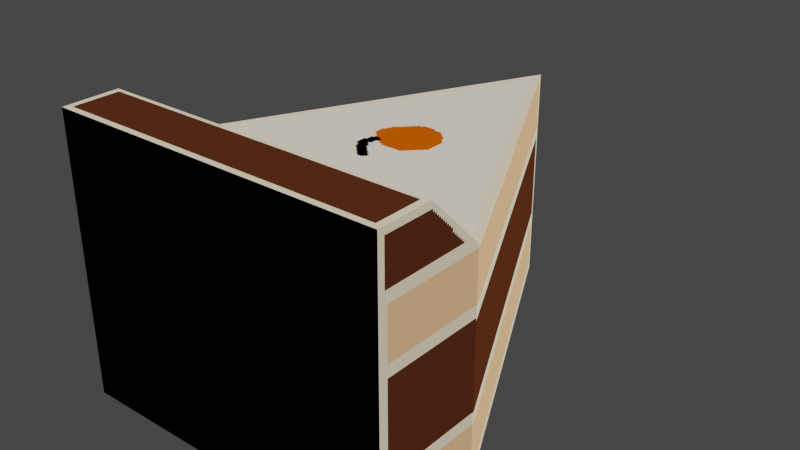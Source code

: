 # Source: ScaleCake.blend  (saved by Blender 3.0.42; exported with 4.5.12 LTS)
import bpy
from mathutils import Matrix  # noqa: F401  (used for matrix-valued properties, if any)

bpy.ops.wm.read_factory_settings(use_empty=True)
scene = bpy.context.scene
scene.name = 'Scene'

# ---- collections
col_collection = bpy.data.collections.new('Collection'); scene.collection.children.link(col_collection)

# ---- images (referenced by path relative to the original .blend; pixels are not part of the script)
import os
ASSET_DIR = os.environ.get("B2B_ASSET_DIR", "")  # directory of the original .blend (textures are referenced by path, not embedded)
HERE = os.path.dirname(os.path.abspath(__file__))  # packed textures are extracted next to this script under _unpacked/

def load_image(name, relpath, width, height, colorspace="sRGB"):
    """Load a texture the original file referenced (path relative to the .blend, or extracted next to this script)."""
    p = next((c for c in (os.path.join(HERE, relpath), os.path.join(ASSET_DIR, relpath)) if relpath and os.path.exists(c)), "")
    if p:
        img = bpy.data.images.load(p, check_existing=True)
        img.name = name
    else:  # same state as the original file: an image datablock whose file is absent (Cycles renders it pink)
        img = bpy.data.images.new(name, width, height)
        img.source = "FILE"
        img.filepath = "//" + (relpath or name)
    img.colorspace_settings.name = colorspace
    return img
img_spritecake = load_image('SpriteCake', '_unpacked/SpriteCake.7c330676.png', 480, 480, 'sRGB')

# ---- materials (node trees are filled in below, after node groups)
mat_scalepie_mtl = bpy.data.materials.new('scalepie_mtl')
mat_scalepie_mtl.use_transparent_shadow = False
mat_scalepie_mtl.diffuse_color = (1.0, 1.0, 1.0, 1.0)
mat_scalepie_mtl.roughness = 1.0
mat_scalepie_mtl.specular_intensity = 0.0

# ---- material node trees
mat_scalepie_mtl.use_nodes = True; mat_scalepie_mtl.node_tree.nodes.clear()
_N = mat_scalepie_mtl.node_tree.nodes; _L = mat_scalepie_mtl.node_tree.links
n0 = _N.new('ShaderNodeBsdfPrincipled'); n0.name = 'Principled BSDF'; n0.location = (10, 300)
n0.distribution = 'GGX'
n0.subsurface_method = 'RANDOM_WALK_SKIN'
n0.inputs[2].default_value = 1.0
n0.inputs[3].default_value = 1.45
n0.inputs[13].default_value = 0.0
n0.inputs[27].default_value = (0.0, 0.0, 0.0, 1.0)
n0.inputs[28].default_value = 1.0
n1 = _N.new('ShaderNodeOutputMaterial'); n1.name = 'Material Output'; n1.location = (300, 300)
n2 = _N.new('ShaderNodeTexImage'); n2.name = 'Image Texture'; n2.location = (-300, 600)
n2.image = img_spritecake
n2.interpolation = 'Closest'
_L.new(n0.outputs[0], n1.inputs[0])
_L.new(n2.outputs[0], n0.inputs[0])
n1.is_active_output = True

# ---- world
world_world = bpy.data.worlds.new('World'); scene.world = world_world
world_world.use_nodes = True; world_world.node_tree.nodes.clear()
_N = world_world.node_tree.nodes; _L = world_world.node_tree.links
n0 = _N.new('ShaderNodeOutputWorld'); n0.name = 'World Output'; n0.location = (300, 300)
n1 = _N.new('ShaderNodeBackground'); n1.name = 'Background'; n1.location = (10, 300)
n1.inputs[0].default_value = (0.05088, 0.05088, 0.05088, 1.0)
_L.new(n1.outputs[0], n0.inputs[0])
n0.is_active_output = True
world_world.color = (0.05088, 0.05088, 0.05088)
world_world.use_sun_shadow = False
world_world.sun_shadow_jitter_overblur = 0.0

# ---- meshes
me_scalepie = bpy.data.meshes.new('scalepie')
me_scalepie.from_pydata([(-0.75, 0.5, 0.5), (0.75, 0.5, 0.5), (0.0, 0.5, -1.0), (0.75, -0.5, 0.5), (-0.75, -0.5, 0.5), (0.0, -0.5, -1.0), (-0.75, -0.5, 1.0), (0.75, -0.5, 1.0), (-0.75, 0.5, 1.0), (0.75, 0.5, 1.0), (-0.75, 0.75, 0.75), (-0.75, 0.75, 1.0), (0.75, 0.75, 0.75), (0.75, 0.75, 1.0)], [], [(0, 1, 2), (3, 4, 5), (1, 3, 5, 2), (4, 0, 2, 5), (6, 4, 3, 7), (8, 0, 4, 6), (7, 3, 1, 9), (9, 8, 6, 7), (10, 0, 8, 11), (12, 1, 0, 10), (13, 9, 1, 12), (11, 8, 9, 13), (13, 12, 10, 11)])
me_scalepie.polygons.foreach_set('use_smooth', [True] * 13)
_k = set([(0, 1), (0, 2), (0, 4), (0, 10), (1, 2), (1, 3), (1, 12), (2, 5), (3, 5), (3, 7), (4, 5), (4, 6), (6, 7), (6, 8), (7, 9), (8, 11), (9, 13), (10, 11), (10, 12), (11, 13), (12, 13)])
me_scalepie.attributes.new('sharp_edge', 'BOOLEAN', 'EDGE').data.foreach_set('value', [ (min(e.vertices), max(e.vertices)) in _k for e in me_scalepie.edges])
_uv = me_scalepie.uv_layers.new(name='UVMap')
_uv.uv.foreach_set('vector', [0.6651, 0.3294, 0.3598, 0.3285, 0.5133, 0.0236, 0.3259, 0.3259, 0.02059, 0.3259, 0.1733, 0.02059, 0.8663, 0.7445, 0.6627, 0.7445, 0.6627, 0.4031, 0.8663, 0.4031, 0.2241, 0.8103, 0.02059, 0.8103, 0.02059, 0.4689, 0.2241, 0.4689, 0.02059, 0.4277, 0.02059, 0.3259, 0.3259, 0.3259, 0.3259, 0.4277, 0.8243, 0.07148, 0.9261, 0.07148, 0.9261, 0.275, 0.8243, 0.275, 0.6814, 0.02059, 0.7831, 0.02059, 0.7831, 0.2241, 0.6814, 0.2241, 0.5707, 0.4031, 0.5707, 0.7085, 0.3671, 0.7085, 0.3671, 0.4031, 0.8752, 0.02059, 0.9261, 0.07148, 0.8243, 0.07148, 0.8243, 0.02059, 0.9074, 0.4031, 0.9794, 0.4031, 0.9794, 0.7085, 0.9074, 0.7085, 0.6814, 0.275, 0.6814, 0.2241, 0.7831, 0.2241, 0.7323, 0.275, 0.6215, 0.7085, 0.5707, 0.7085, 0.5707, 0.4031, 0.6215, 0.4031, 0.2653, 0.4689, 0.3162, 0.4689, 0.3162, 0.7742, 0.2653, 0.7742])
me_scalepie.materials.append(mat_scalepie_mtl)
me_scalepie.use_remesh_fix_poles = True
me_scalepie.use_remesh_preserve_attributes = False
me_scalepie.update()
me_scalepie.normals_split_custom_set([tuple(v) for v in zip(*[iter([0.0, 1.0, 0.0, 0.0, 1.0, 0.0, 0.0, 1.0, 0.0, 0.0, -1.0, 0.0, 0.0, -1.0, 0.0, 0.0, -1.0, 0.0, 0.8944, -3.84e-05, 0.4472, 0.8944, 3.822e-05, 0.4472, 0.8944, -3.497e-08, 0.4472, 0.8944, 0.0, 0.4472, -0.8944, 3.84e-05, 0.4472, -0.8944, -3.822e-05, 0.4472, -0.8944, 3.497e-08, 0.4472, -0.8944, 0.0, 0.4472, 0.0, -1.0, 0.0, 0.0, -1.0, 0.0, 0.0, -1.0, 0.0, 0.0, -1.0, 0.0, -1.0, 0.0, 0.0, -1.0, 0.0, 0.0, -1.0, 0.0, 0.0, -1.0, 0.0, 0.0, 1.0, 0.0, 0.0, 1.0, 0.0, 0.0, 1.0, 0.0, 0.0, 1.0, 0.0, 0.0, -4.777e-05, -2.291e-09, -1.0, 4.777e-05, 2.291e-09, -1.0, -2.088e-12, 4.777e-05, -1.0, -4.777e-05, -2.088e-12, -1.0, -1.0, 0.0, 0.0, -1.0, 0.0, 0.0, -1.0, 0.0, 0.0, -1.0, 0.0, 0.0, -4.777e-05, 0.7071, 0.7071, 4.371e-08, 0.7071, 0.7071, 0.0, 0.7071, 0.7071, 4.8e-05, 0.7071, 0.7071, 1.0, 0.0, 0.0, 1.0, 0.0, 0.0, 1.0, 0.0, 0.0, 1.0, 0.0, 0.0, 4.777e-05, 2.088e-12, -1.0, 4.777e-05, 2.291e-09, -1.0, -4.777e-05, -2.291e-09, -1.0, 2.088e-12, -4.777e-05, -1.0, 0.0, 1.0, 0.0, 0.0, 1.0, 0.0, 0.0, 1.0, 0.0, 0.0, 1.0, 0.0])] * 3)])

# ---- objects
ob_scalepie = bpy.data.objects.new('scalepie', me_scalepie)

# ---- transforms, parenting, visibility, modifiers, constraints
ob_scalepie.location = (0.0, 0.0, 0.0)
ob_scalepie.rotation_euler = (1.571, -0.0, 0.0)

# ---- collection membership
col_collection.objects.link(ob_scalepie)

# ---- scene / render settings (as saved in the file)
scene.frame_start = 1; scene.frame_end = 250; scene.frame_set(1)
scene.render.engine = 'BLENDER_EEVEE_NEXT'
scene.cycles.sampling_pattern = 'TABULATED_SOBOL'
scene.cycles.use_light_tree = False
scene.view_settings.view_transform = 'Filmic'
bpy.context.view_layer.update()

# ---- added for rendering (the .blend has no active camera and no usable light): camera, sun
cam_auto = bpy.data.cameras.new('AutoCamera')
cam_auto.lens = 50.0
cam_auto.sensor_width = 36.0
cam_auto.clip_end = 1000.0
ob_auto_camera = bpy.data.objects.new('AutoCamera', cam_auto)
scene.collection.objects.link(ob_auto_camera)
ob_auto_camera.location = (2.58608, -3.1033, 2.19387)
ob_auto_camera.rotation_euler = (1.09748, -7.21219e-08, 0.694738)
scene.camera = ob_auto_camera
light_auto_sun = bpy.data.lights.new('AutoSun', 'SUN')
light_auto_sun.energy = 3.0
light_auto_sun.angle = 0.0523599
ob_auto_sun = bpy.data.objects.new('AutoSun', light_auto_sun)
scene.collection.objects.link(ob_auto_sun)
ob_auto_sun.rotation_euler = (0.872665, 0.174533, 0.523599)
bpy.context.view_layer.update()
